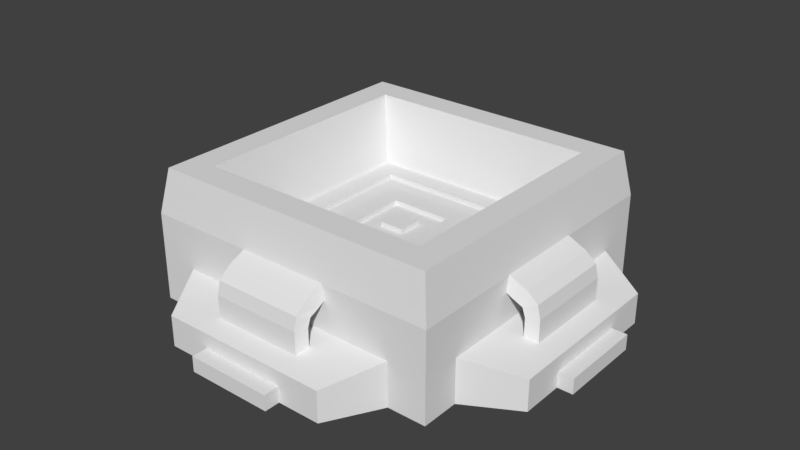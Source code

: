 # Source: trigger.blend  (saved by Blender 2.79.0; exported with 4.5.12 LTS)
import bpy
from mathutils import Matrix  # noqa: F401  (used for matrix-valued properties, if any)

bpy.ops.wm.read_factory_settings(use_empty=True)
scene = bpy.context.scene
scene.name = 'Scene'

# ---- collections
col_collection_1 = bpy.data.collections.new('Collection 1'); scene.collection.children.link(col_collection_1)

# ---- materials (node trees are filled in below, after node groups)
mat_material = bpy.data.materials.new('Material')
mat_material.alpha_threshold = 0.0
mat_material.use_transparent_shadow = False
mat_material.roughness = 0.5
mat_material.line_color = (0.0, 0.0, 0.0, 1.0)

# ---- material node trees

# ---- world
world_world = bpy.data.worlds.new('World'); scene.world = world_world
world_world.color = (0.05088, 0.05088, 0.05088)
world_world.use_sun_shadow = False
world_world.sun_shadow_jitter_overblur = 0.0
world_world.cycles.sampling_method = 'MANUAL'

# ---- meshes
me_cube_002 = bpy.data.meshes.new('Cube.002')
me_cube_002.from_pydata([(0.4852, 2.473, -1.0), (-0.4852, 2.473, -1.0), (2.473, 0.4852, -1.0), (2.473, -0.4852, -1.0), (-2.473, -0.4852, -1.0), (-2.472, 0.4852, -1.0), (-2.473, -0.4852, -0.65), (-2.473, 0.4852, -0.65), (0.4852, -2.473, -1.0), (-0.4852, -2.472, -1.0), (0.4852, -2.473, -0.65), (-0.4852, -2.472, -0.65), (2.473, 0.4852, -0.65), (2.472, -0.4852, -0.65), (0.4852, 2.472, -0.65), (-0.4852, 2.473, -0.65), (-1.639, -1.639, 2.0), (-1.323, -1.322, 2.0), (-1.322, 1.322, 2.0), (-1.639, 1.639, 2.0), (1.323, 1.322, 2.0), (1.322, -1.323, 2.0), (1.639, 1.639, 2.0), (1.639, -1.639, 2.0), (1.035, 1.035, 0.6), (1.035, -1.035, 0.6), (-1.035, 1.035, 0.6), (-1.035, -1.035, 0.6), (0.828, 0.828, 0.6), (0.828, -0.828, 0.6), (-0.828, 0.828, 0.6), (-0.828, -0.828, 0.6), (0.5796, 0.5796, 0.6), (0.5796, -0.5796, 0.6), (-0.5796, 0.5796, 0.6), (-0.5796, -0.5796, 0.6), (0.3478, 0.3478, 0.6), (0.3478, -0.3478, 0.6), (-0.3478, 0.3478, 0.6), (-0.3478, -0.3478, 0.6), (0.1391, 0.1391, 0.6), (0.1391, -0.1391, 0.6), (-0.1391, 0.1391, 0.6), (-0.1391, -0.1391, 0.6)], [], [(14, 0, 1, 15), (8, 10, 11, 9), (4, 6, 7, 5), (2, 12, 13, 3), (18, 20, 22, 19), (17, 18, 19, 16), (21, 17, 16, 23), (20, 21, 23, 22), (25, 24, 28, 29), (26, 27, 31, 30), (24, 26, 30, 28), (27, 25, 29, 31), (34, 35, 39, 38), (32, 34, 38, 36), (35, 33, 37, 39), (33, 32, 36, 37), (40, 42, 43, 41)])
_uv = me_cube_002.uv_layers.new(name='UVMap')
_uv.uv.foreach_set('vector', [0.6784, 0.904, 0.6129, 0.904, 0.6129, 0.6853, 0.6784, 0.6853, 0.6784, 0.4666, 0.7438, 0.4666, 0.7438, 0.6853, 0.6784, 0.6853, 0.7438, 0.904, 0.6784, 0.904, 0.6784, 0.6853, 0.7438, 0.6853, 0.6784, 0.6853, 0.6129, 0.6853, 0.6129, 0.4666, 0.6784, 0.4666, 0.5538, 0.6674, 0.5538, 0.07128, 0.6129, 0.0, 0.6129, 0.7387, 0.05914, 0.6674, 0.5538, 0.6674, 0.6129, 0.7387, 8.917e-08, 0.7387, 0.05914, 0.07128, 0.05914, 0.6674, 8.917e-08, 0.7387, 0.0, 1.612e-07, 0.5538, 0.07128, 0.05914, 0.07128, 0.0, 1.612e-07, 0.6129, 0.0, 0.6129, 1.075e-07, 1.0, 0.0, 0.9613, 0.04666, 0.6516, 0.04666, 1.0, 0.4666, 0.6129, 0.4666, 0.6516, 0.4199, 0.9613, 0.4199, 1.0, 0.0, 1.0, 0.4666, 0.9613, 0.4199, 0.9613, 0.04666, 0.6129, 0.4666, 0.6129, 1.075e-07, 0.6516, 0.04666, 0.6516, 0.4199, 0.2168, 1.0, 1.338e-07, 1.0, 0.04335, 0.9477, 0.1734, 0.9477, 0.2168, 0.7387, 0.2168, 1.0, 0.1734, 0.9477, 0.1734, 0.791, 1.338e-07, 1.0, 0.0, 0.7387, 0.04335, 0.791, 0.04335, 0.9477, 0.0, 0.7387, 0.2168, 0.7387, 0.1734, 0.791, 0.04335, 0.791, 0.2688, 0.7387, 0.2688, 0.8014, 0.2168, 0.8014, 0.2168, 0.7387])
me_cube_002.materials.append(mat_material)
me_cube_002.use_remesh_preserve_volume = False
me_cube_002.use_remesh_preserve_attributes = False
me_cube_002.use_mirror_vertex_groups = False
me_cube_002.update()
me_cube = bpy.data.meshes.new('Cube')
me_cube.from_pydata([(1.15, 1.15, 0.5), (1.15, -1.15, 0.5), (-1.15, -1.15, 0.5), (-1.15, 1.15, 0.5), (1.725, 1.725, -1.0), (1.725, -1.725, -1.0), (-1.725, 1.725, -1.0), (1.725, 1.725, 1.0), (-1.725, -1.725, -1.0), (1.725, -1.725, 1.0), (-1.725, -1.725, 1.0), (-1.725, 1.725, 1.0), (-1.639, -1.639, 2.0), (-1.323, -1.322, 2.0), (-1.322, 1.322, 2.0), (-1.639, 1.639, 2.0), (1.323, 1.322, 2.0), (1.322, -1.323, 2.0), (1.639, 1.639, 2.0), (1.639, -1.639, 2.0), (-1.725, -1.294, -1.0), (-1.725, 1.294, -1.0), (-1.725, -1.294, 0.0), (-1.725, 1.294, 0.0), (1.294, -1.725, -1.0), (-1.294, -1.725, -1.0), (1.294, -1.725, 0.0), (-1.294, -1.725, 0.0), (1.725, 1.294, -1.0), (1.725, -1.294, -1.0), (1.725, 1.294, 0.0), (1.725, -1.294, 0.0), (1.294, 1.725, -1.0), (-1.294, 1.725, -1.0), (1.294, 1.725, 0.0), (-1.294, 1.725, 0.0), (0.9703, 2.3, -1.0), (-0.9703, 2.3, -1.0), (2.3, 0.9703, -1.0), (2.3, -0.9703, -1.0), (-2.3, -0.9703, -1.0), (-2.3, 0.9703, -1.0), (-2.3, -0.9703, -0.3), (-2.3, 0.9703, -0.3), (0.9703, -2.3, -1.0), (-0.9703, -2.3, -1.0), (0.9703, -2.3, -0.3), (-0.9703, -2.3, -0.3), (2.3, 0.9703, -0.3), (2.3, -0.9703, -0.3), (0.9703, 2.3, -0.3), (-0.9703, 2.3, -0.3), (-1.941, -0.5391, -0.1125), (-1.941, 0.5391, -0.1125), (0.5391, -1.941, -0.1125), (-0.5391, -1.941, -0.1125), (1.941, 0.5391, -0.1125), (1.941, -0.5391, -0.1125), (0.5391, 1.941, -0.1125), (-0.5391, 1.941, -0.1125), (-2.084, -0.5054, -0.1875), (-2.084, 0.5054, -0.1875), (0.5054, -2.084, -0.1875), (-0.5054, -2.084, -0.1875), (2.084, 0.5054, -0.1875), (2.084, -0.5054, -0.1875), (0.5054, 2.084, -0.1875), (-0.5054, 2.084, -0.1875), (-1.941, -0.5391, 0.2875), (-1.941, 0.5391, 0.2875), (0.5391, -1.941, 0.2875), (-0.5391, -1.941, 0.2875), (1.941, 0.5391, 0.2875), (1.941, -0.5391, 0.2875), (0.5391, 1.941, 0.2875), (-0.5391, 1.941, 0.2875), (-2.084, -0.5054, 0.3125), (-2.084, 0.5054, 0.3125), (0.5054, -2.084, 0.3125), (-0.5054, -2.084, 0.3125), (2.084, 0.5054, 0.3125), (2.084, -0.5054, 0.3125), (0.5054, 2.084, 0.3125), (-0.5054, 2.084, 0.3125), (-1.907, -0.5391, 0.4817), (-1.907, 0.5391, 0.4817), (0.5391, -1.907, 0.4817), (-0.5391, -1.907, 0.4817), (1.907, 0.5391, 0.4817), (1.907, -0.5391, 0.4817), (0.5391, 1.907, 0.4817), (-0.5391, 1.907, 0.4817), (-2.051, -0.5054, 0.6067), (-2.051, 0.5054, 0.6067), (0.5054, -2.051, 0.6067), (-0.5054, -2.051, 0.6067), (2.051, 0.5054, 0.6067), (2.051, -0.5054, 0.6067), (0.5054, 2.051, 0.6067), (-0.5054, 2.051, 0.6067), (-1.785, -0.5391, 0.5938), (-1.785, 0.5391, 0.5938), (0.5391, -1.785, 0.5938), (-0.5391, -1.785, 0.5938), (1.785, 0.5391, 0.5938), (1.785, -0.5391, 0.5938), (0.5391, 1.785, 0.5938), (-0.5391, 1.785, 0.5938), (-1.929, -0.5054, 0.8188), (-1.929, 0.5054, 0.8188), (0.5054, -1.929, 0.8188), (-0.5054, -1.929, 0.8188), (1.929, 0.5054, 0.8188), (1.929, -0.5054, 0.8188), (0.5054, 1.929, 0.8188), (-0.5054, 1.929, 0.8188), (-1.701, -0.5391, 0.6841), (-1.701, 0.5391, 0.6841), (0.5391, -1.701, 0.6841), (-0.5391, -1.701, 0.6841), (1.701, 0.5391, 0.6841), (1.701, -0.5391, 0.6841), (0.5391, 1.701, 0.6841), (-0.5391, 1.701, 0.6841), (-1.711, -0.5054, 1.02), (-1.711, 0.5054, 1.02), (0.5054, -1.711, 1.02), (-0.5054, -1.711, 1.02), (1.711, 0.5054, 1.02), (1.711, -0.5054, 1.02), (0.5054, 1.711, 1.02), (-0.5054, 1.711, 1.02), (0.4852, 2.3, -1.0), (-0.4852, 2.3, -1.0), (2.3, 0.4852, -1.0), (2.3, -0.4852, -1.0), (-2.3, -0.4852, -1.0), (-2.3, 0.4852, -1.0), (-2.3, -0.4852, -0.65), (-2.3, 0.4852, -0.65), (0.4852, -2.3, -1.0), (-0.4852, -2.3, -1.0), (0.4852, -2.3, -0.65), (-0.4852, -2.3, -0.65), (2.3, 0.4852, -0.65), (2.3, -0.4852, -0.65), (0.4852, 2.3, -0.65), (-0.4852, 2.3, -0.65), (0.4852, 2.473, -1.0), (-0.4852, 2.473, -1.0), (2.473, 0.4852, -1.0), (2.473, -0.4852, -1.0), (-2.473, -0.4852, -1.0), (-2.472, 0.4852, -1.0), (-2.473, -0.4852, -0.65), (-2.473, 0.4852, -0.65), (0.4852, -2.473, -1.0), (-0.4852, -2.472, -1.0), (0.4852, -2.473, -0.65), (-0.4852, -2.472, -0.65), (2.473, 0.4852, -0.65), (2.472, -0.4852, -0.65), (0.4852, 2.472, -0.65), (-0.4852, 2.473, -0.65), (1.035, 1.035, 0.5), (1.035, -1.035, 0.5), (-1.035, 1.035, 0.5), (-1.035, -1.035, 0.5), (1.035, 1.035, 0.5), (1.035, -1.035, 0.5), (-1.035, 1.035, 0.5), (-1.035, -1.035, 0.5), (0.828, 0.828, 0.5), (0.828, -0.828, 0.5), (-0.828, 0.828, 0.5), (-0.828, -0.828, 0.5), (0.828, 0.828, 0.5), (0.828, -0.828, 0.5), (-0.828, 0.828, 0.5), (-0.828, -0.828, 0.5), (0.5796, 0.5796, 0.5), (0.5796, -0.5796, 0.5), (-0.5796, 0.5796, 0.5), (-0.5796, -0.5796, 0.5), (0.3478, 0.3478, 0.5), (0.3478, -0.3478, 0.5), (-0.3478, 0.3478, 0.5), (-0.3478, -0.3478, 0.5), (0.1391, 0.1391, 0.5), (0.1391, -0.1391, 0.5), (-0.1391, 0.1391, 0.5), (-0.1391, -0.1391, 0.5), (1.035, 1.035, 0.6), (1.035, -1.035, 0.6), (-1.035, 1.035, 0.6), (-1.035, -1.035, 0.6), (0.828, 0.828, 0.6), (0.828, -0.828, 0.6), (-0.828, 0.828, 0.6), (-0.828, -0.828, 0.6), (0.5796, 0.5796, 0.6), (0.5796, -0.5796, 0.6), (-0.5796, 0.5796, 0.6), (-0.5796, -0.5796, 0.6), (0.3478, 0.3478, 0.6), (0.3478, -0.3478, 0.6), (-0.3478, 0.3478, 0.6), (-0.3478, -0.3478, 0.6), (0.1391, 0.1391, 0.6), (0.1391, -0.1391, 0.6), (-0.1391, 0.1391, 0.6), (-0.1391, -0.1391, 0.6)], [], [(3, 0, 16, 14), (9, 7, 18, 19), (9, 5, 29, 31), (8, 10, 22, 20), (2, 3, 14, 13), (10, 9, 19, 12), (11, 10, 12, 15), (7, 11, 15, 18), (1, 2, 13, 17), (0, 1, 17, 16), (10, 11, 23, 22), (11, 6, 21, 23), (5, 9, 26, 24), (9, 10, 27, 26), (10, 8, 25, 27), (4, 7, 30, 28), (42, 22, 52, 60), (7, 9, 31, 30), (11, 7, 34, 35), (6, 11, 35, 33), (7, 4, 32, 34), (47, 45, 141, 143), (51, 50, 146, 147), (44, 46, 142, 140), (34, 32, 36, 50), (20, 22, 42, 40), (28, 30, 48, 38), (24, 26, 46, 44), (33, 35, 51, 37), (23, 21, 41, 43), (31, 29, 39, 49), (27, 25, 45, 47), (49, 48, 64, 65), (34, 50, 66, 58), (26, 27, 55, 54), (2, 1, 165, 167), (55, 63, 79, 71), (57, 65, 81, 73), (66, 67, 83, 82), (43, 42, 60, 61), (48, 30, 56, 64), (51, 35, 59, 67), (50, 51, 67, 66), (23, 43, 61, 53), (27, 47, 63, 55), (31, 49, 65, 57), (47, 46, 62, 63), (46, 26, 54, 62), (35, 34, 58, 59), (22, 23, 53, 52), (30, 31, 57, 56), (81, 80, 96, 97), (83, 75, 91, 99), (79, 78, 94, 95), (80, 72, 88, 96), (62, 54, 70, 78), (58, 66, 82, 74), (60, 52, 68, 76), (61, 60, 76, 77), (64, 56, 72, 80), (63, 62, 78, 79), (67, 59, 75, 83), (65, 64, 80, 81), (53, 61, 77, 69), (93, 92, 108, 109), (92, 84, 100, 108), (90, 98, 114, 106), (69, 77, 93, 85), (82, 83, 99, 98), (73, 81, 97, 89), (71, 79, 95, 87), (78, 70, 86, 94), (74, 82, 98, 90), (76, 68, 84, 92), (77, 76, 92, 93), (103, 111, 127, 119), (105, 113, 129, 121), (96, 88, 104, 112), (95, 94, 110, 111), (99, 91, 107, 115), (97, 96, 112, 113), (85, 93, 109, 101), (98, 99, 115, 114), (89, 97, 113, 105), (87, 95, 111, 103), (94, 86, 102, 110), (110, 102, 118, 126), (106, 114, 130, 122), (108, 100, 116, 124), (109, 108, 124, 125), (112, 104, 120, 128), (111, 110, 126, 127), (115, 107, 123, 131), (113, 112, 128, 129), (101, 109, 125, 117), (114, 115, 131, 130), (147, 146, 162, 163), (140, 142, 158, 156), (133, 147, 163, 149), (46, 47, 143, 142), (38, 48, 144, 134), (40, 42, 138, 136), (49, 39, 135, 145), (43, 41, 137, 139), (48, 49, 145, 144), (42, 43, 139, 138), (50, 36, 132, 146), (37, 51, 147, 133), (143, 141, 157, 159), (142, 143, 159, 158), (134, 144, 160, 150), (136, 138, 154, 152), (145, 135, 151, 161), (139, 137, 153, 155), (144, 145, 161, 160), (138, 139, 155, 154), (146, 132, 148, 162), (167, 165, 169, 171), (1, 0, 164, 165), (3, 2, 167, 166), (0, 3, 166, 164), (172, 173, 197, 196), (165, 164, 168, 169), (166, 167, 171, 170), (164, 166, 170, 168), (174, 175, 179, 178), (169, 168, 192, 193), (190, 191, 211, 210), (187, 186, 206, 207), (179, 177, 181, 183), (172, 174, 178, 176), (175, 173, 177, 179), (173, 172, 176, 177), (191, 189, 209, 211), (177, 176, 180, 181), (178, 179, 183, 182), (176, 178, 182, 180), (184, 186, 190, 188), (182, 183, 203, 202), (185, 187, 207, 205), (188, 190, 210, 208), (183, 181, 201, 203), (187, 185, 189, 191), (185, 184, 188, 189), (186, 187, 191, 190), (168, 170, 194, 192), (174, 172, 196, 198), (181, 180, 200, 201), (171, 169, 193, 195), (184, 185, 205, 204), (173, 175, 199, 197), (180, 182, 202, 200), (189, 188, 208, 209), (170, 171, 195, 194), (186, 184, 204, 206), (175, 174, 198, 199)])
_uv = me_cube.uv_layers.new(name='UVMap')
_uv.uv.foreach_set('vector', [0.3469, 0.6018, 0.3469, 0.3681, 0.496, 0.3505, 0.496, 0.6193, 0.7443, 0.3505, 0.7443, 0.7011, 0.6451, 0.6923, 0.6451, 0.3593, 0.0, 0.0, 0.1978, 3.634e-08, 0.1978, 0.04382, 0.09889, 0.04382, 0.3955, 0.3505, 0.1978, 0.3505, 0.2967, 0.3067, 0.3955, 0.3067, 0.1978, 0.6018, 0.1978, 0.3681, 0.3469, 0.3505, 0.3469, 0.6193, 0.941, 0.0, 0.941, 0.3505, 0.8417, 0.3418, 0.8417, 0.008764, 0.8417, 0.0, 0.8417, 0.3505, 0.7424, 0.3418, 0.7424, 0.008764, 0.8436, 0.3505, 0.8436, 0.7011, 0.7443, 0.6923, 0.7443, 0.3593, 0.5933, 0.2512, 0.5933, 0.01753, 0.7424, 0.0, 0.7424, 0.2688, 0.6451, 0.3681, 0.6451, 0.6018, 0.496, 0.6193, 0.496, 0.3505, 0.1978, 0.3505, 0.1978, 6.056e-08, 0.2967, 0.04382, 0.2967, 0.3067, 0.1978, 6.056e-08, 0.3955, 0.0, 0.3955, 0.04382, 0.2967, 0.04382, 0.5933, 0.3505, 0.3955, 0.3505, 0.4944, 0.3067, 0.5933, 0.3067, 0.3955, 0.3505, 0.3955, 0.0, 0.4944, 0.04382, 0.4944, 0.3067, 0.3955, 0.0, 0.5933, 0.0, 0.5933, 0.04382, 0.4944, 0.04382, 0.1978, 0.3505, 1.003e-07, 0.3505, 0.09889, 0.3067, 0.1978, 0.3067, 0.3617, 0.6522, 0.4186, 0.6193, 0.3973, 0.696, 0.383, 0.6994, 1.003e-07, 0.3505, 0.0, 0.0, 0.09889, 0.04382, 0.09889, 0.3067, 0.1978, 0.3505, 0.1978, 0.7011, 0.09889, 0.6573, 0.09889, 0.3944, 1.18e-08, 0.3505, 0.1978, 0.3505, 0.09889, 0.3944, 0.0, 0.3944, 0.1978, 0.7011, 2.36e-08, 0.7011, 4.72e-08, 0.6573, 0.09889, 0.6573, 0.7143, 0.7011, 0.7835, 0.7011, 0.7835, 0.7504, 0.7489, 0.7504, 0.7143, 0.7011, 0.7143, 0.8983, 0.6797, 0.849, 0.6797, 0.7504, 0.7835, 0.8983, 0.7143, 0.8983, 0.7489, 0.849, 0.7835, 0.849, 0.8436, 0.6564, 0.8436, 0.5549, 0.9005, 0.5564, 0.9005, 0.6275, 0.8436, 0.5549, 0.8436, 0.4534, 0.9005, 0.4824, 0.9005, 0.5534, 0.2978, 0.8891, 0.2978, 0.7876, 0.3547, 0.8165, 0.3547, 0.8876, 0.1384, 0.8026, 0.1384, 0.7011, 0.1954, 0.7301, 0.1954, 0.8011, 0.1954, 0.8026, 0.1954, 0.9041, 0.1384, 0.8751, 0.1384, 0.8041, 0.8836, 0.9055, 0.8836, 0.804, 0.9405, 0.8054, 0.9405, 0.8765, 0.8836, 0.8026, 0.8836, 0.7011, 0.9405, 0.7026, 0.9405, 0.7736, 0.9005, 0.5549, 0.9005, 0.4534, 0.9575, 0.4549, 0.9575, 0.5259, 0.4755, 0.6522, 0.4755, 0.8494, 0.4542, 0.8021, 0.4542, 0.6994, 0.5324, 0.6193, 0.5894, 0.6522, 0.568, 0.6994, 0.5538, 0.696, 0.5324, 0.6193, 0.5324, 0.8822, 0.5111, 0.8055, 0.5111, 0.696, 0.6431, 0.6193, 0.6431, 0.853, 0.6317, 0.8413, 0.6317, 0.631, 0.9315, 0.6719, 0.92, 0.6832, 0.9057, 0.6346, 0.9201, 0.633, 0.9719, 0.1169, 0.9604, 0.1283, 0.9461, 0.0797, 0.9605, 0.07806, 0.8836, 0.804, 0.7835, 0.804, 0.7835, 0.7532, 0.8836, 0.7532, 0.3617, 0.8494, 0.3617, 0.6522, 0.383, 0.6994, 0.383, 0.8021, 0.4755, 0.8494, 0.4186, 0.8822, 0.44, 0.8055, 0.4542, 0.8021, 0.5894, 0.8494, 0.5324, 0.8822, 0.5538, 0.8055, 0.568, 0.8021, 0.5894, 0.6522, 0.5894, 0.8494, 0.568, 0.8021, 0.568, 0.6994, 0.4186, 0.8822, 0.3617, 0.8494, 0.383, 0.8021, 0.3973, 0.8055, 0.5324, 0.8822, 0.4755, 0.8494, 0.4969, 0.8021, 0.5111, 0.8055, 0.4186, 0.6193, 0.4755, 0.6522, 0.4542, 0.6994, 0.44, 0.696, 0.4755, 0.8494, 0.4755, 0.6522, 0.4969, 0.6994, 0.4969, 0.8021, 0.4755, 0.6522, 0.5324, 0.6193, 0.5111, 0.696, 0.4969, 0.6994, 0.5324, 0.8822, 0.5324, 0.6193, 0.5538, 0.696, 0.5538, 0.8055, 0.4186, 0.6193, 0.4186, 0.8822, 0.3973, 0.8055, 0.3973, 0.696, 0.4186, 0.8822, 0.4186, 0.6193, 0.44, 0.696, 0.44, 0.8055, 0.2978, 0.8397, 0.1978, 0.8397, 0.1978, 0.8097, 0.2978, 0.8097, 0.9367, 0.6035, 0.9511, 0.6051, 0.9488, 0.625, 0.9315, 0.6331, 0.8436, 0.4013, 0.9437, 0.4013, 0.9437, 0.4313, 0.8436, 0.4313, 0.9461, 0.1769, 0.9605, 0.1785, 0.9582, 0.1984, 0.941, 0.2065, 0.6088, 0.6193, 0.6203, 0.6307, 0.6089, 0.6695, 0.5946, 0.6679, 0.6203, 0.8645, 0.6088, 0.8759, 0.5946, 0.8273, 0.6089, 0.8257, 0.9599, 0.7011, 0.9715, 0.7125, 0.9601, 0.7513, 0.9457, 0.7497, 0.7835, 0.804, 0.8836, 0.804, 0.8836, 0.8547, 0.7835, 0.8547, 0.9604, 0.1283, 0.9719, 0.1397, 0.9605, 0.1785, 0.9461, 0.1769, 0.8436, 0.3505, 0.9437, 0.3505, 0.9437, 0.4013, 0.8436, 0.4013, 0.951, 0.5549, 0.9625, 0.5663, 0.9511, 0.6051, 0.9367, 0.6035, 0.2978, 0.8904, 0.1978, 0.8904, 0.1978, 0.8397, 0.2978, 0.8397, 0.9715, 0.9463, 0.9599, 0.9577, 0.9457, 0.9091, 0.9601, 0.9075, 0.7835, 0.8847, 0.8836, 0.8847, 0.8836, 0.9068, 0.7835, 0.9068, 0.9405, 0.7793, 0.9577, 0.7712, 0.9661, 0.7857, 0.946, 0.8035, 0.6066, 0.8058, 0.5894, 0.7977, 0.5949, 0.7735, 0.615, 0.7913, 0.9601, 0.9075, 0.9457, 0.9091, 0.9405, 0.8795, 0.9577, 0.8876, 0.8836, 0.7532, 0.7835, 0.7532, 0.7835, 0.7232, 0.8836, 0.7232, 0.9605, 0.07806, 0.9461, 0.0797, 0.941, 0.05012, 0.9582, 0.0582, 0.9201, 0.633, 0.9057, 0.6346, 0.9005, 0.605, 0.9178, 0.6131, 0.5946, 0.6679, 0.6089, 0.6695, 0.6066, 0.6894, 0.5894, 0.6975, 0.6089, 0.8257, 0.5946, 0.8273, 0.5894, 0.7977, 0.6066, 0.8058, 0.9457, 0.7497, 0.9601, 0.7513, 0.9577, 0.7712, 0.9405, 0.7793, 0.7835, 0.8547, 0.8836, 0.8547, 0.8836, 0.8847, 0.7835, 0.8847, 0.9261, 0.5986, 0.906, 0.5808, 0.9209, 0.5549, 0.9315, 0.5874, 0.9666, 0.04373, 0.9465, 0.02593, 0.9614, 0.0, 0.9719, 0.03249, 0.941, 0.2065, 0.9582, 0.1984, 0.9666, 0.2129, 0.9465, 0.2307, 0.8436, 0.4313, 0.9437, 0.4313, 0.9437, 0.4534, 0.8436, 0.4534, 0.9315, 0.6331, 0.9488, 0.625, 0.9571, 0.6395, 0.937, 0.6573, 0.2978, 0.8097, 0.1978, 0.8097, 0.1978, 0.7876, 0.2978, 0.7876, 0.9577, 0.8876, 0.9405, 0.8795, 0.946, 0.8553, 0.9661, 0.8731, 0.8836, 0.7232, 0.7835, 0.7232, 0.7835, 0.7011, 0.8836, 0.7011, 0.9582, 0.0582, 0.941, 0.05012, 0.9465, 0.02593, 0.9666, 0.04373, 0.9178, 0.6131, 0.9005, 0.605, 0.906, 0.5808, 0.9261, 0.5986, 0.5894, 0.6975, 0.6066, 0.6894, 0.615, 0.7039, 0.5949, 0.7217, 0.5949, 0.7217, 0.615, 0.7039, 0.6203, 0.7151, 0.6098, 0.7476, 0.615, 0.7913, 0.5949, 0.7735, 0.6098, 0.7476, 0.6203, 0.7801, 0.946, 0.8035, 0.9661, 0.7857, 0.9715, 0.7969, 0.9609, 0.8294, 0.4048, 0.8822, 0.4048, 0.9849, 0.3832, 0.9849, 0.3832, 0.8822, 0.9465, 0.2307, 0.9666, 0.2129, 0.9719, 0.2241, 0.9614, 0.2566, 0.6419, 0.853, 0.6419, 0.9557, 0.6203, 0.9557, 0.6203, 0.853, 0.937, 0.6573, 0.9571, 0.6395, 0.9625, 0.6507, 0.9519, 0.6832, 0.6109, 0.8759, 0.6109, 0.9786, 0.5894, 0.9786, 0.5894, 0.8759, 0.9661, 0.8731, 0.946, 0.8553, 0.9609, 0.8294, 0.9715, 0.8619, 0.3832, 0.8822, 0.3832, 0.9849, 0.3617, 0.9849, 0.3617, 0.8822, 0.4926, 0.8822, 0.4926, 0.9808, 0.4755, 0.9808, 0.4755, 0.8822, 0.7188, 0.2688, 0.7188, 0.3043, 0.7017, 0.3043, 0.7017, 0.2688, 0.8436, 0.6919, 0.8436, 0.6564, 0.8607, 0.6564, 0.8607, 0.6919, 0.7143, 0.8983, 0.7143, 0.7011, 0.7489, 0.7504, 0.7489, 0.849, 1.18e-08, 0.7011, 0.06922, 0.7011, 0.03461, 0.7504, 0.0, 0.7504, 0.1384, 0.8983, 0.06922, 0.8983, 0.1038, 0.849, 0.1384, 0.849, 0.06922, 0.8983, 0.0, 0.8983, 0.0, 0.849, 0.03461, 0.849, 0.06922, 0.7011, 0.1384, 0.7011, 0.1384, 0.7504, 0.1038, 0.7504, 0.06922, 0.7011, 0.06922, 0.8983, 0.03461, 0.849, 0.03461, 0.7504, 0.06922, 0.8983, 0.06922, 0.7011, 0.1038, 0.7504, 0.1038, 0.849, 0.7143, 0.8983, 0.6451, 0.8983, 0.6451, 0.849, 0.6797, 0.849, 0.6451, 0.7011, 0.7143, 0.7011, 0.6797, 0.7504, 0.6451, 0.7504, 0.5295, 0.9177, 0.5295, 0.8822, 0.5465, 0.8822, 0.5465, 0.9177, 0.4755, 0.8822, 0.4755, 0.9808, 0.4585, 0.9808, 0.4585, 0.8822, 0.5124, 0.9177, 0.5124, 0.8822, 0.5295, 0.8822, 0.5295, 0.9177, 0.8607, 0.6919, 0.8607, 0.6564, 0.8778, 0.6564, 0.8778, 0.6919, 0.7359, 0.2688, 0.7359, 0.3043, 0.7188, 0.3043, 0.7188, 0.2688, 0.7359, 0.3043, 0.7359, 0.3398, 0.7188, 0.3398, 0.7188, 0.3043, 0.4585, 0.8822, 0.4585, 0.9808, 0.4414, 0.9808, 0.4414, 0.8822, 0.4243, 0.9808, 0.4243, 0.8822, 0.4414, 0.8822, 0.4414, 0.9808, 0.7188, 0.3043, 0.7188, 0.3398, 0.7017, 0.3398, 0.7017, 0.3043, 0.0, 0.0, 0.0, 0.0, 0.0, 0.0, 0.0, 0.0, 0.9688, 0.3212, 0.9688, 0.5549, 0.9575, 0.5432, 0.9575, 0.3329, 0.9688, 0.5549, 0.9688, 0.3212, 0.9802, 0.3329, 0.9802, 0.5432, 0.6203, 0.853, 0.6203, 0.6193, 0.6317, 0.631, 0.6317, 0.8413, 0.9818, 0.1683, 0.9818, 6.056e-09, 0.9917, 0.0, 0.9917, 0.1683, 0.0, 0.0, 0.0, 0.0, 0.0, 0.0, 0.0, 0.0, 0.0, 0.0, 0.0, 0.0, 0.0, 0.0, 0.0, 0.0, 0.0, 0.0, 0.0, 0.0, 0.0, 0.0, 0.0, 0.0, 0.0, 0.0, 0.0, 0.0, 0.0, 0.0, 0.0, 0.0, 0.9814, 0.7011, 0.9814, 0.9114, 0.9715, 0.9114, 0.9715, 0.7011, 0.5861, 0.8822, 0.5861, 0.9105, 0.5762, 0.9105, 0.5762, 0.8822, 0.6918, 0.2688, 0.6918, 0.3394, 0.6819, 0.3394, 0.6819, 0.2688, 0.3617, 0.6193, 0.3617, 0.7876, 0.3371, 0.7623, 0.3371, 0.6445, 0.0, 0.0, 0.0, 0.0, 0.0, 0.0, 0.0, 0.0, 0.0, 0.0, 0.0, 0.0, 0.0, 0.0, 0.0, 0.0, 0.0, 0.0, 0.0, 0.0, 0.0, 0.0, 0.0, 0.0, 0.5663, 0.8822, 0.5663, 0.9105, 0.5564, 0.9105, 0.5564, 0.8822, 0.3617, 0.7876, 0.1978, 0.7876, 0.2224, 0.7623, 0.3371, 0.7623, 0.1978, 0.6193, 0.3617, 0.6193, 0.3371, 0.6445, 0.2224, 0.6445, 0.1978, 0.7876, 0.1978, 0.6193, 0.2224, 0.6445, 0.2224, 0.7623, 0.5933, 0.3394, 0.5933, 0.2688, 0.614, 0.29, 0.614, 0.3182, 0.4926, 1.0, 0.4926, 0.8822, 0.5025, 0.8822, 0.5025, 1.0, 0.7017, 0.2688, 0.7017, 0.3394, 0.6918, 0.3394, 0.6918, 0.2688, 0.5564, 0.8822, 0.5564, 0.9105, 0.5465, 0.9105, 0.5465, 0.8822, 0.5025, 1.0, 0.5025, 0.8822, 0.5124, 0.8822, 0.5124, 1.0, 0.6622, 0.2688, 0.6622, 0.3394, 0.6415, 0.3182, 0.6415, 0.29, 0.6622, 0.3394, 0.5933, 0.3394, 0.614, 0.3182, 0.6415, 0.3182, 0.5933, 0.2688, 0.6622, 0.2688, 0.6415, 0.29, 0.614, 0.29, 0.9912, 0.7011, 0.9912, 0.9114, 0.9814, 0.9114, 0.9814, 0.7011, 0.9901, 0.5315, 0.9901, 0.6998, 0.9802, 0.6998, 0.9802, 0.5315, 0.4048, 1.0, 0.4048, 0.8822, 0.4147, 0.8822, 0.4147, 1.0, 0.9802, 0.5315, 0.9802, 0.3212, 0.9901, 0.3212, 0.9901, 0.5315, 0.6819, 0.2688, 0.6819, 0.3394, 0.6721, 0.3394, 0.6721, 0.2688, 1.0, 0.3212, 1.0, 0.4895, 0.9901, 0.4895, 0.9901, 0.3212, 0.9625, 0.6727, 0.9625, 0.5549, 0.9724, 0.5549, 0.9724, 0.6727, 0.5762, 0.8822, 0.5762, 0.9105, 0.5663, 0.9105, 0.5663, 0.8822, 0.9818, 0.0, 0.9818, 0.2103, 0.9719, 0.2103, 0.9719, 0.0, 0.6622, 0.3394, 0.6622, 0.2688, 0.6721, 0.2688, 0.6721, 0.3394, 0.9536, 0.2851, 0.9536, 0.4534, 0.9437, 0.4534, 0.9437, 0.2851])
me_cube.materials.append(mat_material)
me_cube.use_remesh_preserve_volume = False
me_cube.use_remesh_preserve_attributes = False
me_cube.use_mirror_vertex_groups = False
me_cube.update()

# ---- objects
ob_base_001 = bpy.data.objects.new('base.001', me_cube_002)
ob_base = bpy.data.objects.new('base', me_cube)

# ---- transforms, parenting, visibility, modifiers, constraints
ob_base_001.location = (0.0, 0.0, 0.5)
ob_base_001.scale = (1.0, 1.0, 0.5)
ob_base_001.lock_rotations_4d = False
ob_base_001.empty_display_type = 'ARROWS'
ob_base_001.lineart.crease_threshold = 0.0
ob_base.location = (0.0, 0.0, 0.5)
ob_base.scale = (1.0, 1.0, 0.5)
ob_base.lock_rotations_4d = False
ob_base.empty_display_type = 'ARROWS'
ob_base.lineart.crease_threshold = 0.0

# ---- collection membership
col_collection_1.objects.link(ob_base_001)
col_collection_1.objects.link(ob_base)

# ---- scene / render settings (as saved in the file)
scene.frame_start = 1; scene.frame_end = 250; scene.frame_set(1)
scene.render.engine = 'BLENDER_EEVEE_NEXT'
scene.render.resolution_percentage = 50
scene.render.dither_intensity = 0.0
scene.cycles.use_denoising = False
scene.cycles.samples = 128
scene.cycles.sampling_pattern = 'TABULATED_SOBOL'
scene.cycles.use_adaptive_sampling = False
scene.cycles.use_light_tree = False
scene.cycles.blur_glossy = 0.0
scene.cycles.sample_clamp_indirect = 0.0
scene.view_settings.view_transform = 'Standard'
bpy.context.view_layer.update()

# ---- added for rendering (the .blend has no active camera and no usable light): camera, sun
cam_auto = bpy.data.cameras.new('AutoCamera')
cam_auto.lens = 50.0
cam_auto.sensor_width = 36.0
cam_auto.clip_end = 1000.0
ob_auto_camera = bpy.data.objects.new('AutoCamera', cam_auto)
scene.collection.objects.link(ob_auto_camera)
ob_auto_camera.location = (6.61753, -7.94103, 6.04402)
ob_auto_camera.rotation_euler = (1.09748, -7.21219e-08, 0.694738)
scene.camera = ob_auto_camera
light_auto_sun = bpy.data.lights.new('AutoSun', 'SUN')
light_auto_sun.energy = 3.0
light_auto_sun.angle = 0.0523599
ob_auto_sun = bpy.data.objects.new('AutoSun', light_auto_sun)
scene.collection.objects.link(ob_auto_sun)
ob_auto_sun.rotation_euler = (0.872665, 0.174533, 0.523599)
bpy.context.view_layer.update()
